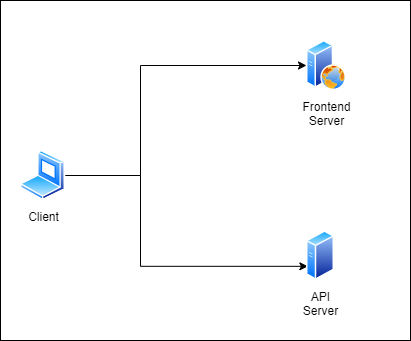

The diagram above was exported from draw.io. Its source (the exported page's mxGraphModel, read from the mxfile embedded in the PNG):
<mxGraphModel dx="868" dy="482" grid="1" gridSize="10" guides="1" tooltips="1" connect="1" arrows="1" fold="1" page="1" pageScale="1" pageWidth="850" pageHeight="1100" math="0" shadow="0">
  <root>
    <mxCell id="0" />
    <mxCell id="1" parent="0" />
    <mxCell id="yXHuzJzW0-BPB9JSBrFa-1" value="" style="rounded=0;whiteSpace=wrap;html=1;" vertex="1" parent="1">
      <mxGeometry x="20" y="40" width="410" height="340" as="geometry" />
    </mxCell>
    <mxCell id="SQFgNiUrA7QySIB1ZL6a-4" style="edgeStyle=orthogonalEdgeStyle;rounded=0;orthogonalLoop=1;jettySize=auto;html=1;" parent="1" source="SQFgNiUrA7QySIB1ZL6a-1" target="SQFgNiUrA7QySIB1ZL6a-2" edge="1">
      <mxGeometry relative="1" as="geometry">
        <Array as="points">
          <mxPoint x="160" y="105" />
        </Array>
      </mxGeometry>
    </mxCell>
    <mxCell id="SQFgNiUrA7QySIB1ZL6a-5" style="edgeStyle=orthogonalEdgeStyle;rounded=0;orthogonalLoop=1;jettySize=auto;html=1;entryX=0;entryY=0.75;entryDx=0;entryDy=0;" parent="1" source="SQFgNiUrA7QySIB1ZL6a-1" target="SQFgNiUrA7QySIB1ZL6a-3" edge="1">
      <mxGeometry relative="1" as="geometry">
        <Array as="points">
          <mxPoint x="160" y="215" />
          <mxPoint x="160" y="305" />
          <mxPoint x="327" y="305" />
        </Array>
      </mxGeometry>
    </mxCell>
    <mxCell id="SQFgNiUrA7QySIB1ZL6a-1" value="Client" style="aspect=fixed;perimeter=ellipsePerimeter;html=1;align=center;shadow=0;dashed=0;spacingTop=3;image;image=img/lib/active_directory/laptop_client.svg;" parent="1" vertex="1">
      <mxGeometry x="40" y="190" width="45" height="50" as="geometry" />
    </mxCell>
    <mxCell id="SQFgNiUrA7QySIB1ZL6a-2" value="Frontend&lt;br&gt;Server" style="aspect=fixed;perimeter=ellipsePerimeter;html=1;align=center;shadow=0;dashed=0;spacingTop=3;image;image=img/lib/active_directory/web_server.svg;" parent="1" vertex="1">
      <mxGeometry x="326" y="80" width="40" height="50" as="geometry" />
    </mxCell>
    <mxCell id="SQFgNiUrA7QySIB1ZL6a-3" value="API&lt;br&gt;Server" style="aspect=fixed;perimeter=ellipsePerimeter;html=1;align=center;shadow=0;dashed=0;spacingTop=3;image;image=img/lib/active_directory/generic_server.svg;" parent="1" vertex="1">
      <mxGeometry x="326" y="270" width="28.000000000000004" height="50" as="geometry" />
    </mxCell>
  </root>
</mxGraphModel>